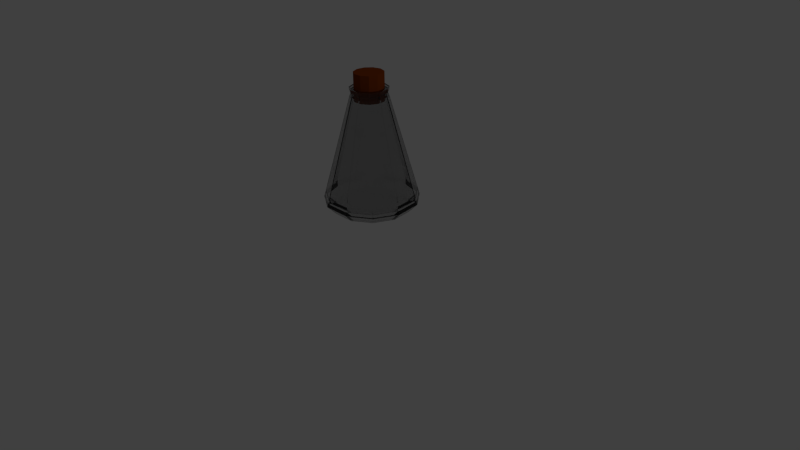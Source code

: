 # Source: Potion4Empty.blend  (saved by Blender 2.75.0; exported with 4.5.12 LTS)
import bpy
from mathutils import Matrix  # noqa: F401  (used for matrix-valued properties, if any)

bpy.ops.wm.read_factory_settings(use_empty=True)
scene = bpy.context.scene
scene.name = 'Scene'

# ---- collections
col_collection_1 = bpy.data.collections.new('Collection 1'); scene.collection.children.link(col_collection_1)

# ---- materials (node trees are filled in below, after node groups)
mat_material_001 = bpy.data.materials.new('Material.001')
mat_material_001.alpha_threshold = 0.0
mat_material_001.roughness = 0.5
mat_glass = bpy.data.materials.new('Glass')
mat_glass.alpha_threshold = 0.0
mat_glass.roughness = 0.5

# ---- material node trees
mat_material_001.use_nodes = True; mat_material_001.node_tree.nodes.clear()
_N = mat_material_001.node_tree.nodes; _L = mat_material_001.node_tree.links
n0 = _N.new('ShaderNodeOutputMaterial'); n0.name = 'Material Output'; n0.location = (300, 300)
n1 = _N.new('ShaderNodeBsdfDiffuse'); n1.name = 'Diffuse BSDF'; n1.location = (10, 300)
n1.inputs[0].default_value = (0.2086, 0.0382, 0.002732, 1.0)
_L.new(n1.outputs[0], n0.inputs[0])
n0.is_active_output = True
mat_glass.use_nodes = True; mat_glass.node_tree.nodes.clear()
_N = mat_glass.node_tree.nodes; _L = mat_glass.node_tree.links
n0 = _N.new('ShaderNodeOutputMaterial'); n0.name = 'Material Output'; n0.location = (300, 300)
n1 = _N.new('ShaderNodeBsdfGlass'); n1.name = 'Glass BSDF'; n1.location = (10, 300)
n1.distribution = 'BECKMANN'
n1.inputs[0].default_value = (0.8, 0.8, 0.8, 0.185)
n1.inputs[2].default_value = 1.45
_L.new(n1.outputs[0], n0.inputs[0])
n0.is_active_output = True

# ---- world
world_world = bpy.data.worlds.new('World'); scene.world = world_world
world_world.color = (0.05088, 0.05088, 0.05088)
world_world.use_sun_shadow = False
world_world.sun_shadow_jitter_overblur = 0.0
world_world.cycles.sampling_method = 'MANUAL'
world_world.cycles.sample_map_resolution = 256

# ---- cameras
cam_camera = bpy.data.cameras.new('Camera')
cam_camera.clip_end = 100.0
cam_camera.lens = 35.0
cam_camera.sensor_width = 32.0
cam_camera.sensor_height = 18.0
cam_camera.ortho_scale = 7.314
cam_camera.dof.focus_distance = 0.0

# ---- lights
light_lamp = bpy.data.lights.new('Lamp', 'POINT')
light_lamp.transmission_factor = 0.0
light_lamp.cutoff_distance = 30.0
light_lamp.energy = 100.0
light_lamp.shadow_buffer_clip_start = 1.001
light_lamp.shadow_soft_size = 0.1
light_lamp.shadow_maximum_resolution = 0.006
light_lamp.use_absolute_resolution = True
light_lamp.cycles.use_multiple_importance_sampling = False

# ---- meshes
me_cylinder_001 = bpy.data.meshes.new('Cylinder.001')
me_cylinder_001.from_pydata([(5.419e-08, 1.0, -0.8605), (5.419e-08, 1.0, 0.8605), (0.5406, 0.8413, -0.8605), (0.5406, 0.8413, 0.8605), (0.9096, 0.4154, -0.8605), (0.9096, 0.4154, 0.8605), (0.9898, -0.1423, -0.8605), (0.9898, -0.1423, 0.8605), (0.7557, -0.6549, -0.8605), (0.7557, -0.6549, 0.8605), (0.2817, -0.9595, -0.8605), (0.2817, -0.9595, 0.8605), (-0.2817, -0.9595, -0.8605), (-0.2817, -0.9595, 0.8605), (-0.7557, -0.6549, -0.8605), (-0.7557, -0.6549, 0.8605), (-0.9898, -0.1423, -0.8605), (-0.9898, -0.1423, 0.8605), (-0.9096, 0.4154, -0.8605), (-0.9096, 0.4154, 0.8605), (-0.5406, 0.8413, -0.8605), (-0.5406, 0.8413, 0.8605)], [], [(0, 1, 3, 2), (2, 3, 5, 4), (4, 5, 7, 6), (6, 7, 9, 8), (8, 9, 11, 10), (10, 11, 13, 12), (12, 13, 15, 14), (14, 15, 17, 16), (16, 17, 19, 18), (3, 1, 21, 19, 17, 15, 13, 11, 9, 7, 5), (20, 21, 1, 0), (18, 19, 21, 20), (0, 2, 4, 6, 8, 10, 12, 14, 16, 18, 20)])
me_cylinder_001.materials.append(mat_material_001)
me_cylinder_001.use_remesh_preserve_volume = False
me_cylinder_001.use_remesh_preserve_attributes = False
me_cylinder_001.use_mirror_vertex_groups = False
me_cylinder_001.update()
me_cylinder = bpy.data.meshes.new('Cylinder')
me_cylinder.from_pydata([(1.966e-07, 2.546, -1.964), (8.834e-08, 0.9013, 3.831), (1.377, 2.142, -1.964), (0.4873, 0.7582, 3.831), (2.316, 1.058, -1.964), (0.8198, 0.3744, 3.831), (2.52, -0.3624, -1.964), (0.8921, -0.1283, 3.831), (1.924, -1.668, -1.964), (0.6811, -0.5902, 3.831), (0.7174, -2.443, -1.964), (0.2539, -0.8647, 3.831), (-0.7174, -2.443, -1.964), (-0.2539, -0.8647, 3.831), (-1.924, -1.668, -1.964), (-0.6811, -0.5902, 3.831), (-2.52, -0.3624, -1.964), (-0.8921, -0.1283, 3.831), (-2.316, 1.058, -1.964), (-0.8198, 0.3744, 3.831), (-1.377, 2.142, -1.964), (-0.4873, 0.7582, 3.831), (1.614e-07, 2.048, -2.459), (1.107, 1.723, -2.459), (1.863, 0.8506, -2.459), (2.027, -0.2914, -2.459), (1.548, -1.341, -2.459), (0.5769, -1.965, -2.459), (-0.5769, -1.965, -2.459), (-1.548, -1.341, -2.459), (-2.027, -0.2914, -2.459), (-1.863, 0.8506, -2.459), (-1.107, 1.723, -2.459), (9.998e-08, -1.962e-08, -2.459), (9.529e-08, 1.0, 3.598), (0.5406, 0.8413, 3.598), (0.9096, 0.4154, 3.598), (0.9898, -0.1423, 3.598), (0.7557, -0.6549, 3.598), (0.2817, -0.9595, 3.598), (-0.2817, -0.9595, 3.598), (-0.7557, -0.6549, 3.598), (-0.9898, -0.1423, 3.598), (-0.9096, 0.4154, 3.598), (-0.5406, 0.8413, 3.598), (0.5541, 0.8622, 4.045), (8.355e-08, 1.025, 4.045), (0.9323, 0.4257, 4.045), (1.014, -0.1459, 4.045), (0.7745, -0.6711, 4.045), (0.2887, -0.9834, 4.045), (-0.2887, -0.9834, 4.045), (-0.7745, -0.6711, 4.045), (-1.014, -0.1459, 4.045), (-0.9323, 0.4257, 4.045), (-0.5541, 0.8622, 4.045), (1.011, -0.1454, 3.938), (0.7723, -0.6692, 3.938), (9.079e-08, 1.022, 3.938), (0.5525, 0.8596, 3.938), (0.9295, 0.4245, 3.938), (-0.5525, 0.8596, 3.938), (-0.9295, 0.4245, 3.938), (-1.011, -0.1454, 3.938), (-0.7723, -0.6692, 3.938), (-0.2879, -0.9805, 3.938), (0.2879, -0.9805, 3.938), (0.7575, -0.6564, 3.849), (0.5419, 0.8432, 3.849), (0.9921, -0.1426, 3.849), (9.583e-08, 1.002, 3.849), (0.9117, 0.4164, 3.849), (-0.5419, 0.8432, 3.849), (-0.9117, 0.4164, 3.849), (-0.9921, -0.1426, 3.849), (-0.7575, -0.6564, 3.849), (-0.2824, -0.9617, 3.849), (0.2824, -0.9617, 3.849), (0.399, 0.6209, 4.045), (5.347e-08, 0.738, 4.045), (0.6713, 0.3066, 4.045), (0.7305, -0.105, 4.045), (0.5578, -0.4833, 4.045), (0.2079, -0.7081, 4.045), (-0.2079, -0.7081, 4.045), (-0.5578, -0.4833, 4.045), (-0.7305, -0.105, 4.045), (-0.6713, 0.3066, 4.045), (-0.399, 0.6209, 4.045), (0.399, 0.6209, 3.775), (5.347e-08, 0.738, 3.775), (0.6713, 0.3066, 3.775), (0.7305, -0.105, 3.775), (0.5578, -0.4833, 3.775), (0.2079, -0.7081, 3.775), (-0.2079, -0.7081, 3.775), (-0.5578, -0.4833, 3.775), (-0.7305, -0.105, 3.775), (-0.6713, 0.3066, 3.775), (-0.399, 0.6209, 3.775), (0.4934, 0.7678, 3.589), (6.666e-08, 0.9127, 3.589), (0.8302, 0.3791, 3.589), (0.9034, -0.1299, 3.589), (0.6898, -0.5977, 3.589), (0.2571, -0.8757, 3.589), (-0.2571, -0.8757, 3.589), (-0.6898, -0.5977, 3.589), (-0.9034, -0.1299, 3.589), (-0.8302, 0.3791, 3.589), (-0.4934, 0.7678, 3.589), (1.256, 1.955, -1.871), (8.188e-08, 2.324, -1.871), (2.114, 0.9655, -1.871), (2.3, -0.3307, -1.871), (1.756, -1.522, -1.871), (0.6548, -2.23, -1.871), (-0.6548, -2.23, -1.871), (-1.756, -1.522, -1.871), (-2.3, -0.3307, -1.871), (-2.114, 0.9655, -1.871), (-1.256, 1.955, -1.871), (1.006, 1.566, -2.216), (4.425e-08, 1.861, -2.216), (1.693, 0.7731, -2.216), (1.842, -0.2649, -2.216), (1.406, -1.219, -2.216), (0.5243, -1.786, -2.216), (-0.5243, -1.786, -2.216), (-1.406, -1.219, -2.216), (-1.842, -0.2649, -2.216), (-1.693, 0.7731, -2.216), (-1.006, 1.566, -2.216), (-1.281, 1.993, -1.576), (1.5e-07, 2.369, -1.576), (1.281, 1.993, -1.576), (-1.79, -1.551, -1.576), (-2.345, -0.3371, -1.576), (1.79, -1.551, -1.576), (0.6674, -2.273, -1.576), (2.155, 0.9841, -1.576), (-2.155, 0.9841, -1.576), (-0.6674, -2.273, -1.576), (2.345, -0.3371, -1.576)], [], [(34, 1, 3, 35), (35, 3, 5, 36), (36, 5, 7, 37), (37, 7, 9, 38), (38, 9, 11, 39), (39, 11, 13, 40), (40, 13, 15, 41), (41, 15, 17, 42), (42, 17, 19, 43), (57, 56, 48, 49), (44, 21, 1, 34), (43, 19, 21, 44), (6, 8, 26, 25), (0, 2, 23, 22), (4, 6, 25, 24), (20, 0, 22, 32), (2, 4, 24, 23), (18, 20, 32, 31), (16, 18, 31, 30), (14, 16, 30, 29), (12, 14, 29, 28), (10, 12, 28, 27), (8, 10, 27, 26), (23, 24, 33), (30, 31, 33), (27, 28, 33), (24, 25, 33), (31, 32, 33), (28, 29, 33), (25, 26, 33), (32, 22, 33), (22, 23, 33), (29, 30, 33), (26, 27, 33), (18, 43, 44, 20), (20, 44, 34, 0), (16, 42, 43, 18), (14, 41, 42, 16), (12, 40, 41, 14), (10, 39, 40, 12), (8, 38, 39, 10), (6, 37, 38, 8), (4, 36, 37, 6), (2, 35, 36, 4), (0, 34, 35, 2), (47, 45, 78, 80), (59, 58, 46, 45), (56, 60, 47, 48), (58, 61, 55, 46), (60, 59, 45, 47), (61, 62, 54, 55), (62, 63, 53, 54), (63, 64, 52, 53), (64, 65, 51, 52), (65, 66, 50, 51), (66, 57, 49, 50), (77, 67, 57, 66), (76, 77, 66, 65), (75, 76, 65, 64), (74, 75, 64, 63), (73, 74, 63, 62), (72, 73, 62, 61), (71, 68, 59, 60), (70, 72, 61, 58), (69, 71, 60, 56), (68, 70, 58, 59), (67, 69, 56, 57), (9, 7, 69, 67), (3, 1, 70, 68), (7, 5, 71, 69), (1, 21, 72, 70), (5, 3, 68, 71), (21, 19, 73, 72), (19, 17, 74, 73), (17, 15, 75, 74), (15, 13, 76, 75), (13, 11, 77, 76), (11, 9, 67, 77), (82, 81, 92, 93), (54, 53, 86, 87), (51, 50, 83, 84), (48, 47, 80, 81), (55, 54, 87, 88), (52, 51, 84, 85), (49, 48, 81, 82), (46, 55, 88, 79), (45, 46, 79, 78), (53, 52, 85, 86), (50, 49, 82, 83), (95, 94, 105, 106), (79, 88, 99, 90), (78, 79, 90, 89), (86, 85, 96, 97), (83, 82, 93, 94), (80, 78, 89, 91), (87, 86, 97, 98), (84, 83, 94, 95), (81, 80, 91, 92), (88, 87, 98, 99), (85, 84, 95, 96), (134, 133, 121, 112), (92, 91, 102, 103), (99, 98, 109, 110), (96, 95, 106, 107), (93, 92, 103, 104), (90, 99, 110, 101), (89, 90, 101, 100), (97, 96, 107, 108), (94, 93, 104, 105), (91, 89, 100, 102), (98, 97, 108, 109), (117, 116, 127, 128), (135, 134, 112, 111), (137, 136, 118, 119), (139, 138, 115, 116), (140, 135, 111, 113), (141, 137, 119, 120), (142, 139, 116, 117), (143, 140, 113, 114), (133, 141, 120, 121), (136, 142, 117, 118), (138, 143, 114, 115), (122, 123, 132, 131, 130, 129, 128, 127, 126, 125, 124), (114, 113, 124, 125), (121, 120, 131, 132), (118, 117, 128, 129), (115, 114, 125, 126), (112, 121, 132, 123), (111, 112, 123, 122), (119, 118, 129, 130), (116, 115, 126, 127), (113, 111, 122, 124), (120, 119, 130, 131), (104, 103, 143, 138), (107, 106, 142, 136), (110, 109, 141, 133), (103, 102, 140, 143), (106, 105, 139, 142), (109, 108, 137, 141), (102, 100, 135, 140), (105, 104, 138, 139), (108, 107, 136, 137), (100, 101, 134, 135), (101, 110, 133, 134)])
me_cylinder.materials.append(mat_glass)
me_cylinder.use_remesh_preserve_volume = False
me_cylinder.use_remesh_preserve_attributes = False
me_cylinder.use_mirror_vertex_groups = False
me_cylinder.update()

# ---- objects
ob_cylinder_001 = bpy.data.objects.new('Cylinder.001', me_cylinder_001)
ob_cylinder = bpy.data.objects.new('Cylinder', me_cylinder)
ob_lamp = bpy.data.objects.new('Lamp', light_lamp)
ob_camera = bpy.data.objects.new('Camera', cam_camera)

# ---- transforms, parenting, visibility, modifiers, constraints
ob_cylinder_001.location = (-1.82e-08, 3.64e-09, 2.239)
ob_cylinder_001.scale = (0.1861, 0.1861, 0.198)
ob_cylinder_001.lineart.crease_threshold = 0.0
ob_cylinder.location = (-3.07e-08, 7.062e-09, 1.265)
ob_cylinder.scale = (0.237, 0.237, 0.237)
ob_cylinder.lineart.crease_threshold = 0.0
ob_lamp.location = (4.076, 1.005, 5.904)
ob_lamp.rotation_euler = (0.6503, 0.05522, 1.866)
ob_lamp.lock_rotations_4d = False
ob_lamp.empty_display_type = 'ARROWS'
ob_lamp.color = (0.0, 0.0, 0.0, 0.0)
ob_lamp.lineart.crease_threshold = 0.0
ob_camera.location = (7.481, -6.508, 5.344)
ob_camera.rotation_euler = (1.109, 0.01082, 0.8149)
ob_camera.lock_rotations_4d = False
ob_camera.empty_display_type = 'ARROWS'
ob_camera.color = (0.0, 0.0, 0.0, 0.0)
ob_camera.display_type = 'WIRE'
ob_camera.lineart.crease_threshold = 0.0

# ---- collection membership
col_collection_1.objects.link(ob_cylinder_001)
col_collection_1.objects.link(ob_cylinder)
col_collection_1.objects.link(ob_lamp)
col_collection_1.objects.link(ob_camera)

# ---- scene / render settings (as saved in the file)
scene.camera = ob_camera
scene.frame_start = 1; scene.frame_end = 250; scene.frame_set(1)
scene.render.engine = 'CYCLES'
scene.render.resolution_percentage = 50
scene.render.dither_intensity = 0.0
scene.cycles.use_denoising = False
scene.cycles.samples = 10
scene.cycles.sampling_pattern = 'TABULATED_SOBOL'
scene.cycles.light_sampling_threshold = 0.0
scene.cycles.use_adaptive_sampling = False
scene.cycles.use_light_tree = False
scene.cycles.blur_glossy = 0.0
scene.cycles.pixel_filter_type = 'GAUSSIAN'
scene.cycles.sample_clamp_indirect = 0.0
scene.view_settings.view_transform = 'Standard'
bpy.context.view_layer.update()
